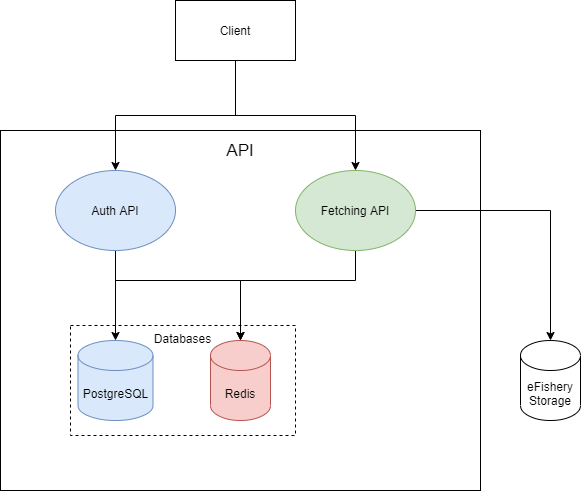

The diagram above was exported from draw.io. Its source (the exported page's mxGraphModel, read from the mxfile embedded in the PNG):
<mxGraphModel dx="1038" dy="560" grid="1" gridSize="10" guides="1" tooltips="1" connect="1" arrows="1" fold="1" page="1" pageScale="1" pageWidth="850" pageHeight="1100" math="0" shadow="0">
  <root>
    <mxCell id="0" />
    <mxCell id="1" parent="0" />
    <mxCell id="wzYhjjPPs92de9T5srTJ-15" value="&lt;font style=&quot;font-size: 17px&quot;&gt;API&lt;br&gt;&lt;br&gt;&lt;br&gt;&lt;br&gt;&lt;br&gt;&lt;br&gt;&lt;br&gt;&lt;br&gt;&lt;br&gt;&lt;br&gt;&lt;br&gt;&lt;br&gt;&lt;br&gt;&lt;br&gt;&lt;br&gt;&lt;br&gt;&lt;br&gt;&lt;/font&gt;" style="rounded=0;whiteSpace=wrap;html=1;" vertex="1" parent="1">
      <mxGeometry x="190" y="150" width="480" height="360" as="geometry" />
    </mxCell>
    <mxCell id="wzYhjjPPs92de9T5srTJ-16" value="Databases&lt;br&gt;&lt;br&gt;&lt;br&gt;&lt;br&gt;&lt;br&gt;&lt;br&gt;&lt;br&gt;" style="rounded=0;whiteSpace=wrap;html=1;dashed=1;" vertex="1" parent="1">
      <mxGeometry x="260" y="345" width="225" height="110" as="geometry" />
    </mxCell>
    <mxCell id="wzYhjjPPs92de9T5srTJ-5" style="edgeStyle=orthogonalEdgeStyle;rounded=0;orthogonalLoop=1;jettySize=auto;html=1;entryX=0.5;entryY=0;entryDx=0;entryDy=0;" edge="1" parent="1" source="wzYhjjPPs92de9T5srTJ-2" target="wzYhjjPPs92de9T5srTJ-3">
      <mxGeometry relative="1" as="geometry" />
    </mxCell>
    <mxCell id="wzYhjjPPs92de9T5srTJ-6" style="edgeStyle=orthogonalEdgeStyle;rounded=0;orthogonalLoop=1;jettySize=auto;html=1;entryX=0.5;entryY=0;entryDx=0;entryDy=0;" edge="1" parent="1" source="wzYhjjPPs92de9T5srTJ-2" target="wzYhjjPPs92de9T5srTJ-4">
      <mxGeometry relative="1" as="geometry" />
    </mxCell>
    <mxCell id="wzYhjjPPs92de9T5srTJ-2" value="Client" style="rounded=0;whiteSpace=wrap;html=1;" vertex="1" parent="1">
      <mxGeometry x="365" y="20" width="120" height="60" as="geometry" />
    </mxCell>
    <mxCell id="wzYhjjPPs92de9T5srTJ-10" style="edgeStyle=orthogonalEdgeStyle;rounded=0;orthogonalLoop=1;jettySize=auto;html=1;entryX=0.5;entryY=0;entryDx=0;entryDy=0;entryPerimeter=0;" edge="1" parent="1" source="wzYhjjPPs92de9T5srTJ-3" target="wzYhjjPPs92de9T5srTJ-9">
      <mxGeometry relative="1" as="geometry" />
    </mxCell>
    <mxCell id="wzYhjjPPs92de9T5srTJ-11" style="edgeStyle=orthogonalEdgeStyle;rounded=0;orthogonalLoop=1;jettySize=auto;html=1;entryX=0.5;entryY=0;entryDx=0;entryDy=0;entryPerimeter=0;" edge="1" parent="1" source="wzYhjjPPs92de9T5srTJ-3" target="wzYhjjPPs92de9T5srTJ-8">
      <mxGeometry relative="1" as="geometry">
        <Array as="points">
          <mxPoint x="305" y="300" />
          <mxPoint x="430" y="300" />
        </Array>
      </mxGeometry>
    </mxCell>
    <mxCell id="wzYhjjPPs92de9T5srTJ-3" value="Auth API" style="ellipse;whiteSpace=wrap;html=1;fillColor=#dae8fc;strokeColor=#6c8ebf;" vertex="1" parent="1">
      <mxGeometry x="245" y="190" width="120" height="80" as="geometry" />
    </mxCell>
    <mxCell id="wzYhjjPPs92de9T5srTJ-13" style="edgeStyle=orthogonalEdgeStyle;rounded=0;orthogonalLoop=1;jettySize=auto;html=1;" edge="1" parent="1" source="wzYhjjPPs92de9T5srTJ-4" target="wzYhjjPPs92de9T5srTJ-12">
      <mxGeometry relative="1" as="geometry" />
    </mxCell>
    <mxCell id="wzYhjjPPs92de9T5srTJ-14" style="edgeStyle=orthogonalEdgeStyle;rounded=0;orthogonalLoop=1;jettySize=auto;html=1;entryX=0.5;entryY=0;entryDx=0;entryDy=0;entryPerimeter=0;" edge="1" parent="1" source="wzYhjjPPs92de9T5srTJ-4" target="wzYhjjPPs92de9T5srTJ-8">
      <mxGeometry relative="1" as="geometry">
        <Array as="points">
          <mxPoint x="545" y="300" />
          <mxPoint x="430" y="300" />
        </Array>
      </mxGeometry>
    </mxCell>
    <mxCell id="wzYhjjPPs92de9T5srTJ-4" value="Fetching API" style="ellipse;whiteSpace=wrap;html=1;fillColor=#d5e8d4;strokeColor=#82b366;" vertex="1" parent="1">
      <mxGeometry x="485" y="190" width="120" height="80" as="geometry" />
    </mxCell>
    <mxCell id="wzYhjjPPs92de9T5srTJ-8" value="Redis" style="shape=cylinder3;whiteSpace=wrap;html=1;boundedLbl=1;backgroundOutline=1;size=15;fillColor=#f8cecc;strokeColor=#b85450;" vertex="1" parent="1">
      <mxGeometry x="400" y="360" width="60" height="80" as="geometry" />
    </mxCell>
    <mxCell id="wzYhjjPPs92de9T5srTJ-9" value="PostgreSQL" style="shape=cylinder3;whiteSpace=wrap;html=1;boundedLbl=1;backgroundOutline=1;size=15;fillColor=#dae8fc;strokeColor=#6c8ebf;" vertex="1" parent="1">
      <mxGeometry x="267.5" y="360" width="75" height="80" as="geometry" />
    </mxCell>
    <mxCell id="wzYhjjPPs92de9T5srTJ-12" value="eFishery Storage" style="shape=cylinder3;whiteSpace=wrap;html=1;boundedLbl=1;backgroundOutline=1;size=15;" vertex="1" parent="1">
      <mxGeometry x="710" y="360" width="60" height="80" as="geometry" />
    </mxCell>
  </root>
</mxGraphModel>